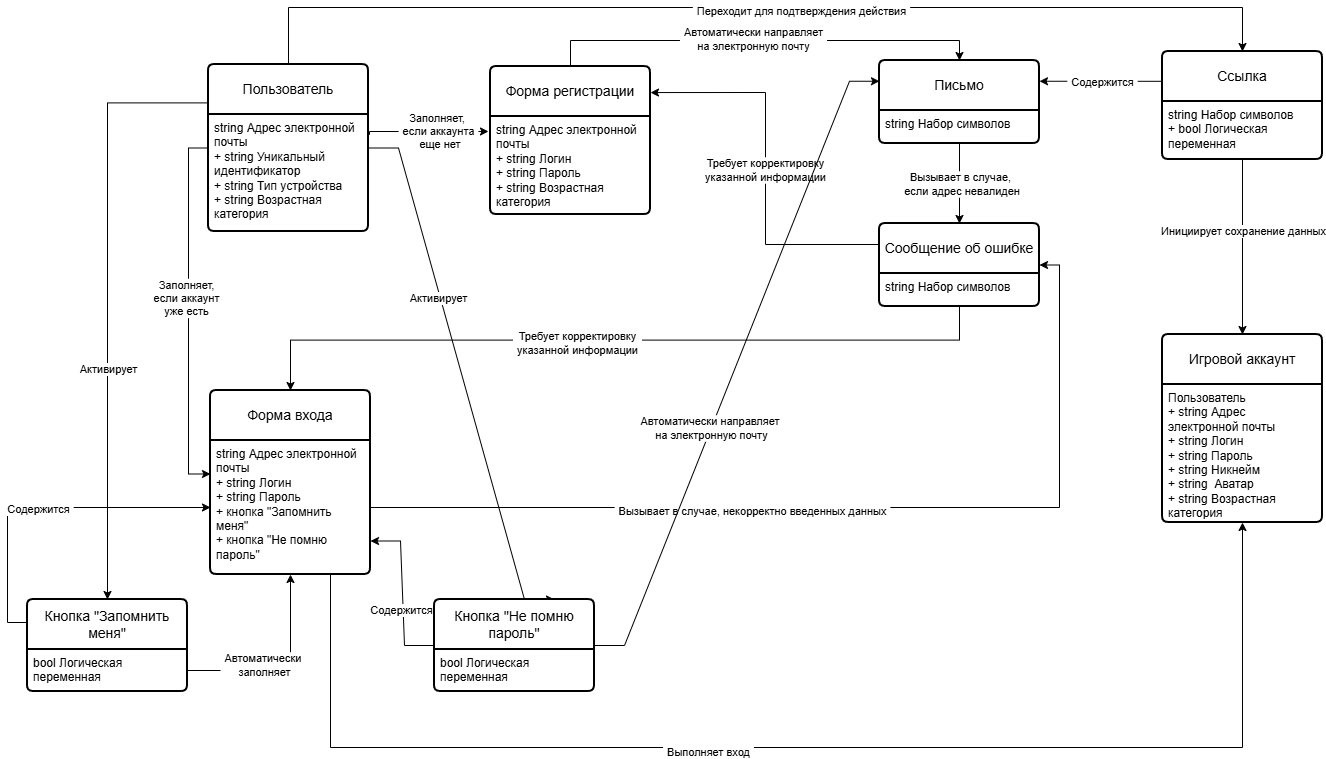

The diagram above was exported from draw.io. Its source (the exported page's mxGraphModel, read from the mxfile embedded in the PNG):
<mxGraphModel dx="2104" dy="1345" grid="0" gridSize="10" guides="1" tooltips="1" connect="1" arrows="1" fold="1" page="0" pageScale="1" pageWidth="827" pageHeight="1169" math="0" shadow="0">
  <root>
    <mxCell id="0" />
    <mxCell id="1" parent="0" />
    <mxCell id="2" edge="1" parent="1" source="8" style="edgeStyle=orthogonalEdgeStyle;rounded=0;orthogonalLoop=1;jettySize=auto;html=1;entryX=0.5;entryY=0;entryDx=0;entryDy=0;defaultLabelBackgroundColor=page;labelPadding=0 4;" target="34">
      <mxGeometry relative="1" x="0.0256" as="geometry">
        <Array as="points">
          <mxPoint x="-84" y="-48" />
          <mxPoint x="870" y="-48" />
        </Array>
      </mxGeometry>
    </mxCell>
    <mxCell id="3" connectable="0" parent="2" style="edgeLabel;html=1;align=center;verticalAlign=middle;resizable=0;points=[];inheritText=1;defaultLabelBackgroundColor=page;labelPadding=0 4;" value="Переходит для подтверждения действия" vertex="1">
      <mxGeometry relative="1" x="0.0787" y="-3" as="geometry">
        <mxPoint as="offset" />
      </mxGeometry>
    </mxCell>
    <mxCell id="4" edge="1" parent="1" source="8" style="edgeStyle=entityRelationEdgeStyle;rounded=0;orthogonalLoop=1;jettySize=auto;html=1;entryX=0.75;entryY=0;entryDx=0;entryDy=0;defaultLabelBackgroundColor=page;labelPadding=0 4;" target="20">
      <mxGeometry relative="1" as="geometry" />
    </mxCell>
    <mxCell id="5" connectable="0" parent="4" style="edgeLabel;html=1;align=center;verticalAlign=middle;resizable=0;points=[];inheritText=1;defaultLabelBackgroundColor=page;labelPadding=0 4;" value="Активирует" vertex="1">
      <mxGeometry relative="1" x="-0.2989" y="-2" as="geometry">
        <mxPoint as="offset" />
      </mxGeometry>
    </mxCell>
    <mxCell id="6" edge="1" parent="1" source="8" style="edgeStyle=orthogonalEdgeStyle;rounded=0;orthogonalLoop=1;jettySize=auto;html=1;defaultLabelBackgroundColor=page;labelPadding=0 4;" target="16">
      <mxGeometry relative="1" x="0.1516" as="geometry">
        <Array as="points">
          <mxPoint x="-265" y="47.4" />
        </Array>
      </mxGeometry>
    </mxCell>
    <mxCell id="7" connectable="0" parent="6" style="edgeLabel;html=1;align=center;verticalAlign=middle;resizable=0;points=[];inheritText=1;defaultLabelBackgroundColor=page;labelPadding=0 4;" value="Активирует" vertex="1">
      <mxGeometry relative="1" x="0.2286" y="1" as="geometry">
        <mxPoint as="offset" />
      </mxGeometry>
    </mxCell>
    <mxCell id="8" parent="1" style="swimlane;childLayout=stackLayout;horizontal=1;startSize=50;horizontalStack=0;rounded=1;fontSize=14;fontStyle=0;strokeWidth=2;resizeParent=0;resizeLast=1;shadow=0;dashed=0;align=center;arcSize=4;whiteSpace=wrap;html=1;" value="Пользователь" vertex="1">
      <mxGeometry height="167" width="160" x="-164" y="9" as="geometry" />
    </mxCell>
    <mxCell id="9" parent="8" style="align=left;strokeColor=none;fillColor=none;spacingLeft=4;spacingRight=4;fontSize=12;verticalAlign=top;rotatable=0;part=1;html=1;whiteSpace=wrap;" value="string Адрес электронной почты&lt;br&gt;+ string Уникальный идентификатор&lt;br&gt;+ string Тип устройства&lt;div&gt;+ string Возрастная категория&lt;/div&gt;" vertex="1">
      <mxGeometry height="117" width="160" y="50" as="geometry" />
    </mxCell>
    <mxCell id="10" parent="1" style="swimlane;childLayout=stackLayout;horizontal=1;startSize=50;horizontalStack=0;rounded=1;fontSize=14;fontStyle=0;strokeWidth=2;resizeParent=0;resizeLast=1;shadow=0;dashed=0;align=center;arcSize=4;whiteSpace=wrap;html=1;" value="Игровой аккаунт" vertex="1">
      <mxGeometry height="188" width="160" x="790" y="279" as="geometry" />
    </mxCell>
    <mxCell id="11" parent="10" style="align=left;strokeColor=none;fillColor=none;spacingLeft=4;spacingRight=4;fontSize=12;verticalAlign=top;rotatable=0;part=1;html=1;whiteSpace=wrap;" value="Пользователь&lt;div&gt;+ string Адрес электронной почты&lt;/div&gt;&lt;div&gt;+ string Логин&lt;/div&gt;&lt;div&gt;+ string Пароль&lt;/div&gt;&lt;div&gt;+ string Никнейм&lt;/div&gt;&lt;div&gt;+ string&amp;nbsp; Аватар&lt;/div&gt;&lt;div&gt;+ string Возрастная категория&lt;/div&gt;&lt;div&gt;&lt;br&gt;&lt;/div&gt;" vertex="1">
      <mxGeometry height="138" width="160" y="50" as="geometry" />
    </mxCell>
    <mxCell id="12" parent="1" style="swimlane;childLayout=stackLayout;horizontal=1;startSize=50;horizontalStack=0;rounded=1;fontSize=14;fontStyle=0;strokeWidth=2;resizeParent=0;resizeLast=1;shadow=0;dashed=0;align=center;arcSize=4;whiteSpace=wrap;html=1;" value="Форма регистрации" vertex="1">
      <mxGeometry height="148" width="160" x="118" y="11" as="geometry" />
    </mxCell>
    <mxCell id="13" parent="12" style="align=left;strokeColor=none;fillColor=none;spacingLeft=4;spacingRight=4;fontSize=12;verticalAlign=top;rotatable=0;part=1;html=1;whiteSpace=wrap;" value="string Адрес электронной почты&lt;br&gt;+ string Логин&lt;br&gt;+ string Пароль&lt;div&gt;+ string Возрастная категория&lt;br&gt;&lt;div&gt;&lt;br&gt;&lt;/div&gt;&lt;/div&gt;" vertex="1">
      <mxGeometry height="98" width="160" y="50" as="geometry" />
    </mxCell>
    <mxCell id="14" parent="1" style="swimlane;childLayout=stackLayout;horizontal=1;startSize=50;horizontalStack=0;rounded=1;fontSize=14;fontStyle=0;strokeWidth=2;resizeParent=0;resizeLast=1;shadow=0;dashed=0;align=center;arcSize=4;whiteSpace=wrap;html=1;" value="Форма входа" vertex="1">
      <mxGeometry height="184" width="160" x="-162" y="335" as="geometry" />
    </mxCell>
    <mxCell id="15" parent="14" style="align=left;strokeColor=none;fillColor=none;spacingLeft=4;spacingRight=4;fontSize=12;verticalAlign=top;rotatable=0;part=1;html=1;whiteSpace=wrap;" value="string Адрес электронной почты&lt;br&gt;+ string Логин&lt;br&gt;+ string Пароль&lt;div&gt;+ кнопка &quot;Запомнить меня&quot;&lt;/div&gt;&lt;div&gt;+ кнопка &quot;Не помню пароль&quot;&lt;/div&gt;&lt;div&gt;&lt;br&gt;&lt;/div&gt;" vertex="1">
      <mxGeometry height="134" width="160" y="50" as="geometry" />
    </mxCell>
    <mxCell id="16" parent="1" style="swimlane;childLayout=stackLayout;horizontal=1;startSize=50;horizontalStack=0;rounded=1;fontSize=14;fontStyle=0;strokeWidth=2;resizeParent=0;resizeLast=1;shadow=0;dashed=0;align=center;arcSize=4;whiteSpace=wrap;html=1;" value="Кнопка &quot;Запомнить меня&quot;" vertex="1">
      <mxGeometry height="92" width="160" x="-345" y="544" as="geometry" />
    </mxCell>
    <mxCell id="17" parent="16" style="align=left;strokeColor=none;fillColor=none;spacingLeft=4;spacingRight=4;fontSize=12;verticalAlign=top;rotatable=0;part=1;html=1;whiteSpace=wrap;" value="bool Логическая переменная" vertex="1">
      <mxGeometry height="42" width="160" y="50" as="geometry" />
    </mxCell>
    <mxCell id="18" edge="1" parent="1" source="20" style="edgeStyle=entityRelationEdgeStyle;rounded=0;orthogonalLoop=1;jettySize=auto;html=1;entryX=0;entryY=0.25;entryDx=0;entryDy=0;defaultLabelBackgroundColor=page;labelPadding=0 4;" target="28">
      <mxGeometry relative="1" as="geometry" />
    </mxCell>
    <mxCell id="19" connectable="0" parent="18" style="edgeLabel;html=1;align=center;verticalAlign=middle;resizable=0;points=[];inheritText=1;defaultLabelBackgroundColor=page;labelPadding=0 4;" value="Автоматически направляет&amp;nbsp;&lt;div&gt;на электронную почту&lt;/div&gt;" vertex="1">
      <mxGeometry relative="1" x="-0.2104" as="geometry">
        <mxPoint as="offset" />
      </mxGeometry>
    </mxCell>
    <mxCell id="20" parent="1" style="swimlane;childLayout=stackLayout;horizontal=1;startSize=50;horizontalStack=0;rounded=1;fontSize=14;fontStyle=0;strokeWidth=2;resizeParent=0;resizeLast=1;shadow=0;dashed=0;align=center;arcSize=4;whiteSpace=wrap;html=1;" value="Кнопка &quot;Не помню пароль&quot;" vertex="1">
      <mxGeometry height="92" width="160" x="62" y="544" as="geometry" />
    </mxCell>
    <mxCell id="21" parent="20" style="align=left;strokeColor=none;fillColor=none;spacingLeft=4;spacingRight=4;fontSize=12;verticalAlign=top;rotatable=0;part=1;html=1;whiteSpace=wrap;" value="bool Логическая переменная" vertex="1">
      <mxGeometry height="42" width="160" y="50" as="geometry" />
    </mxCell>
    <mxCell id="22" edge="1" parent="1" source="24" style="edgeStyle=orthogonalEdgeStyle;rounded=0;orthogonalLoop=1;jettySize=auto;html=1;entryX=0.5;entryY=0;entryDx=0;entryDy=0;defaultLabelBackgroundColor=page;labelPadding=0 4;" target="14">
      <mxGeometry relative="1" as="geometry">
        <Array as="points">
          <mxPoint x="587" y="284.6" />
          <mxPoint x="-82" y="284.6" />
        </Array>
      </mxGeometry>
    </mxCell>
    <mxCell id="23" connectable="0" parent="22" style="edgeLabel;html=1;align=center;verticalAlign=middle;resizable=0;points=[];inheritText=1;defaultLabelBackgroundColor=page;labelPadding=0 4;" value="Требует корректировку&lt;div&gt;указанной информации&lt;/div&gt;" vertex="1">
      <mxGeometry relative="1" x="0.1057" y="3" as="geometry">
        <mxPoint as="offset" />
      </mxGeometry>
    </mxCell>
    <mxCell id="24" parent="1" style="swimlane;childLayout=stackLayout;horizontal=1;startSize=50;horizontalStack=0;rounded=1;fontSize=14;fontStyle=0;strokeWidth=2;resizeParent=0;resizeLast=1;shadow=0;dashed=0;align=center;arcSize=4;whiteSpace=wrap;html=1;" value="Сообщение об ошибке" vertex="1">
      <mxGeometry height="83" width="160" x="507" y="168" as="geometry" />
    </mxCell>
    <mxCell id="25" parent="24" style="align=left;strokeColor=none;fillColor=none;spacingLeft=4;spacingRight=4;fontSize=12;verticalAlign=top;rotatable=0;part=1;html=1;whiteSpace=wrap;" value="string Набор символов&lt;div&gt;&lt;br&gt;&lt;/div&gt;" vertex="1">
      <mxGeometry height="33" width="160" y="50" as="geometry" />
    </mxCell>
    <mxCell id="26" edge="1" parent="1" source="28" style="edgeStyle=orthogonalEdgeStyle;rounded=0;orthogonalLoop=1;jettySize=auto;html=1;defaultLabelBackgroundColor=page;labelPadding=0 4;" target="24">
      <mxGeometry relative="1" as="geometry" />
    </mxCell>
    <mxCell id="27" connectable="0" parent="26" style="edgeLabel;html=1;align=center;verticalAlign=middle;resizable=0;points=[];inheritText=1;defaultLabelBackgroundColor=page;labelPadding=0 4;" value="Вызывает в случае,&lt;div&gt;&amp;nbsp;если адрес невалиден&lt;/div&gt;" vertex="1">
      <mxGeometry relative="1" x="0.025" as="geometry">
        <mxPoint as="offset" />
      </mxGeometry>
    </mxCell>
    <mxCell id="28" parent="1" style="swimlane;childLayout=stackLayout;horizontal=1;startSize=50;horizontalStack=0;rounded=1;fontSize=14;fontStyle=0;strokeWidth=2;resizeParent=0;resizeLast=1;shadow=0;dashed=0;align=center;arcSize=4;whiteSpace=wrap;html=1;" value="Письмо" vertex="1">
      <mxGeometry height="83" width="160" x="507" y="5" as="geometry" />
    </mxCell>
    <mxCell id="29" parent="28" style="align=left;strokeColor=none;fillColor=none;spacingLeft=4;spacingRight=4;fontSize=12;verticalAlign=top;rotatable=0;part=1;html=1;whiteSpace=wrap;" value="string Набор символов&lt;div&gt;&lt;br&gt;&lt;/div&gt;" vertex="1">
      <mxGeometry height="33" width="160" y="50" as="geometry" />
    </mxCell>
    <mxCell id="30" edge="1" parent="1" source="34" style="edgeStyle=orthogonalEdgeStyle;rounded=0;orthogonalLoop=1;jettySize=auto;html=1;entryX=0.5;entryY=0;entryDx=0;entryDy=0;defaultLabelBackgroundColor=page;labelPadding=0 4;" target="10">
      <mxGeometry relative="1" as="geometry" />
    </mxCell>
    <mxCell id="31" connectable="0" parent="30" style="edgeLabel;html=1;align=center;verticalAlign=middle;resizable=0;points=[];inheritText=1;defaultLabelBackgroundColor=page;labelPadding=0 4;" value="Инициирует сохранение данных" vertex="1">
      <mxGeometry relative="1" x="-0.1771" as="geometry">
        <mxPoint as="offset" />
      </mxGeometry>
    </mxCell>
    <mxCell id="32" edge="1" parent="1" source="34" style="edgeStyle=orthogonalEdgeStyle;rounded=0;orthogonalLoop=1;jettySize=auto;html=1;entryX=1;entryY=0.25;entryDx=0;entryDy=0;defaultLabelBackgroundColor=page;labelPadding=0 4;" target="28">
      <mxGeometry relative="1" as="geometry">
        <Array as="points">
          <mxPoint x="758.29" y="25.75" />
          <mxPoint x="758.29" y="25.75" />
        </Array>
      </mxGeometry>
    </mxCell>
    <mxCell id="33" connectable="0" parent="32" style="edgeLabel;html=1;align=center;verticalAlign=middle;resizable=0;points=[];inheritText=1;defaultLabelBackgroundColor=page;labelPadding=0 4;" value="Содержится" vertex="1">
      <mxGeometry relative="1" x="-0.2056" y="2" as="geometry">
        <mxPoint x="-11" y="-1" as="offset" />
      </mxGeometry>
    </mxCell>
    <mxCell id="34" parent="1" style="swimlane;childLayout=stackLayout;horizontal=1;startSize=50;horizontalStack=0;rounded=1;fontSize=14;fontStyle=0;strokeWidth=2;resizeParent=0;resizeLast=1;shadow=0;dashed=0;align=center;arcSize=4;whiteSpace=wrap;html=1;" value="Ссылка" vertex="1">
      <mxGeometry height="108" width="160" x="790" y="-4" as="geometry" />
    </mxCell>
    <mxCell id="35" parent="34" style="align=left;strokeColor=none;fillColor=none;spacingLeft=4;spacingRight=4;fontSize=12;verticalAlign=top;rotatable=0;part=1;html=1;whiteSpace=wrap;" value="string Набор символов&lt;div&gt;+ bool Логическая переменная&lt;/div&gt;&lt;div&gt;&lt;br&gt;&lt;div&gt;&lt;br&gt;&lt;/div&gt;&lt;/div&gt;" vertex="1">
      <mxGeometry height="58" width="160" y="50" as="geometry" />
    </mxCell>
    <mxCell id="36" edge="1" parent="1" source="9" style="edgeStyle=orthogonalEdgeStyle;rounded=0;orthogonalLoop=1;jettySize=auto;html=1;defaultLabelBackgroundColor=page;labelPadding=0 4;exitX=1.006;exitY=0.173;exitDx=0;exitDy=0;exitPerimeter=0;">
      <mxGeometry relative="1" as="geometry">
        <Array as="points">
          <mxPoint x="-3" y="76" />
        </Array>
        <mxPoint x="116" y="76" as="targetPoint" />
      </mxGeometry>
    </mxCell>
    <mxCell id="37" connectable="0" parent="36" style="edgeLabel;html=1;align=center;verticalAlign=middle;resizable=0;points=[];inheritText=1;defaultLabelBackgroundColor=page;labelPadding=0 4;" value="Заполняет,&amp;nbsp;&lt;div&gt;&lt;span style=&quot;background-color: transparent; color: light-dark(#000000, var(--ge-light-color, #ffffff));&quot;&gt;если аккаунта&lt;/span&gt;&lt;/div&gt;&lt;div&gt;&lt;span style=&quot;background-color: transparent; color: light-dark(#000000, var(--ge-light-color, #ffffff));&quot;&gt;&amp;nbsp;еще нет&lt;/span&gt;&lt;/div&gt;" vertex="1">
      <mxGeometry relative="1" x="0.1819" as="geometry">
        <mxPoint as="offset" />
      </mxGeometry>
    </mxCell>
    <mxCell id="38" edge="1" parent="1" source="8" style="edgeStyle=orthogonalEdgeStyle;rounded=0;orthogonalLoop=1;jettySize=auto;html=1;entryX=0;entryY=0.25;entryDx=0;entryDy=0;defaultLabelBackgroundColor=page;labelPadding=0 4;exitX=0;exitY=0.5;exitDx=0;exitDy=0;libavoidRouting=1;" target="15">
      <mxGeometry relative="1" as="geometry">
        <Array as="points">
          <mxPoint x="-184" y="93" />
          <mxPoint x="-184" y="419" />
        </Array>
      </mxGeometry>
    </mxCell>
    <mxCell id="39" connectable="0" parent="38" style="edgeLabel;html=1;align=center;verticalAlign=middle;resizable=0;points=[];inheritText=1;defaultLabelBackgroundColor=page;labelPadding=0 4;" value="Заполняет,&lt;div&gt;если аккаунт&lt;/div&gt;&lt;div&gt;уже есть&lt;/div&gt;" vertex="1">
      <mxGeometry relative="1" x="-0.0808" y="-2" as="geometry">
        <mxPoint y="1" as="offset" />
      </mxGeometry>
    </mxCell>
    <mxCell id="40" edge="1" parent="1" source="12" style="edgeStyle=orthogonalEdgeStyle;rounded=0;orthogonalLoop=1;jettySize=auto;html=1;defaultLabelBackgroundColor=page;labelPadding=0 4;exitX=0.5;exitY=0;exitDx=0;exitDy=0;entryX=0.5;entryY=0;entryDx=0;entryDy=0;" target="28">
      <mxGeometry relative="1" x="-0.5391" as="geometry">
        <Array as="points" />
        <mxPoint x="277.99999999999994" y="-9.852000000000068" as="sourcePoint" />
        <mxPoint x="581.71" y="-30.57" as="targetPoint" />
      </mxGeometry>
    </mxCell>
    <mxCell id="41" connectable="0" parent="40" style="edgeLabel;html=1;align=center;verticalAlign=middle;resizable=0;points=[];inheritText=1;defaultLabelBackgroundColor=page;labelPadding=0 4;" value="Автоматически направляет&lt;div&gt;на электронную почту&lt;/div&gt;" vertex="1">
      <mxGeometry relative="1" x="-0.6049" y="5" as="geometry">
        <mxPoint x="123" y="3" as="offset" />
      </mxGeometry>
    </mxCell>
    <mxCell id="42" edge="1" parent="1" source="15" style="edgeStyle=entityRelationEdgeStyle;rounded=0;orthogonalLoop=1;jettySize=auto;html=1;defaultLabelBackgroundColor=page;labelPadding=0 4;endArrow=none;endFill=0;startArrow=classic;startFill=1;exitX=1;exitY=0.75;exitDx=0;exitDy=0;" target="20">
      <mxGeometry relative="1" x="-0.0231" as="geometry" />
    </mxCell>
    <mxCell id="43" connectable="0" parent="42" style="edgeLabel;html=1;align=center;verticalAlign=middle;resizable=0;points=[];inheritText=1;defaultLabelBackgroundColor=page;labelPadding=0 4;" value="Содержится" vertex="1">
      <mxGeometry relative="1" x="0.2031" y="-2" as="geometry">
        <mxPoint as="offset" />
      </mxGeometry>
    </mxCell>
    <mxCell id="44" edge="1" parent="1" source="15" style="edgeStyle=orthogonalEdgeStyle;rounded=0;orthogonalLoop=1;jettySize=auto;html=1;entryX=0;entryY=0.25;entryDx=0;entryDy=0;defaultLabelBackgroundColor=page;labelPadding=0 4;startArrow=classic;startFill=1;endArrow=none;endFill=0;libavoidRouting=1;" target="16">
      <mxGeometry relative="1" as="geometry">
        <Array as="points">
          <mxPoint x="-365" y="452" />
          <mxPoint x="-365" y="567" />
        </Array>
      </mxGeometry>
    </mxCell>
    <mxCell id="45" connectable="0" parent="44" style="edgeLabel;html=1;align=center;verticalAlign=middle;resizable=0;points=[];inheritText=1;defaultLabelBackgroundColor=page;labelPadding=0 4;" value="Содержится" vertex="1">
      <mxGeometry relative="1" x="0.0218" y="1" as="geometry">
        <mxPoint as="offset" />
      </mxGeometry>
    </mxCell>
    <mxCell id="46" edge="1" parent="1" source="24" style="edgeStyle=orthogonalEdgeStyle;rounded=0;orthogonalLoop=1;jettySize=auto;html=1;entryX=1;entryY=0.176;entryDx=0;entryDy=0;entryPerimeter=0;defaultLabelBackgroundColor=page;labelPadding=0 4;" target="12">
      <mxGeometry relative="1" x="-0.105" as="geometry">
        <Array as="points">
          <mxPoint x="393" y="189" />
          <mxPoint x="393" y="37" />
        </Array>
      </mxGeometry>
    </mxCell>
    <mxCell id="47" connectable="0" parent="46" style="edgeLabel;html=1;align=center;verticalAlign=middle;resizable=0;points=[];inheritText=1;defaultLabelBackgroundColor=page;labelPadding=0 4;" value="Требует корректировку&lt;div&gt;указанной информации&lt;/div&gt;" vertex="1">
      <mxGeometry relative="1" x="-0.0079" y="1" as="geometry">
        <mxPoint as="offset" />
      </mxGeometry>
    </mxCell>
    <mxCell id="48" edge="1" parent="1" source="15" style="edgeStyle=orthogonalEdgeStyle;rounded=0;orthogonalLoop=1;jettySize=auto;html=1;entryX=1;entryY=0.5;entryDx=0;entryDy=0;defaultLabelBackgroundColor=page;labelPadding=0 4;" target="24">
      <mxGeometry relative="1" as="geometry" />
    </mxCell>
    <mxCell id="49" connectable="0" parent="48" style="edgeLabel;html=1;align=center;verticalAlign=middle;resizable=0;points=[];inheritText=1;defaultLabelBackgroundColor=page;labelPadding=0 4;" value="Вызывает в случае, некорректно введенных данных" vertex="1">
      <mxGeometry relative="1" x="-0.2001" y="-3" as="geometry">
        <mxPoint as="offset" />
      </mxGeometry>
    </mxCell>
    <mxCell id="50" edge="1" parent="1" source="17" style="edgeStyle=orthogonalEdgeStyle;rounded=0;orthogonalLoop=1;jettySize=auto;html=1;entryX=0.5;entryY=1;entryDx=0;entryDy=0;defaultLabelBackgroundColor=page;labelPadding=0 4;" target="14">
      <mxGeometry relative="1" as="geometry" />
    </mxCell>
    <mxCell id="51" connectable="0" parent="50" style="edgeLabel;html=1;align=center;verticalAlign=middle;resizable=0;points=[];inheritText=1;defaultLabelBackgroundColor=page;labelPadding=0 4;" value="Автоматически&amp;nbsp;&lt;div&gt;заполняет&lt;/div&gt;" vertex="1">
      <mxGeometry relative="1" x="-0.2319" y="5" as="geometry">
        <mxPoint as="offset" />
      </mxGeometry>
    </mxCell>
    <mxCell id="52" edge="1" parent="1" source="14" style="edgeStyle=orthogonalEdgeStyle;rounded=0;orthogonalLoop=1;jettySize=auto;html=1;entryX=0.5;entryY=1;entryDx=0;entryDy=0;defaultLabelBackgroundColor=page;labelPadding=0 4;exitX=0.75;exitY=1;exitDx=0;exitDy=0;" target="11">
      <mxGeometry relative="1" x="0.0337" as="geometry">
        <Array as="points">
          <mxPoint x="-42" y="692" />
          <mxPoint x="870" y="692" />
        </Array>
      </mxGeometry>
    </mxCell>
    <mxCell id="53" connectable="0" parent="52" style="edgeLabel;html=1;align=center;verticalAlign=middle;resizable=0;points=[];inheritText=1;defaultLabelBackgroundColor=page;labelPadding=0 4;" value="Выполняет вход" vertex="1">
      <mxGeometry relative="1" x="-0.1608" y="-4" as="geometry">
        <mxPoint as="offset" />
      </mxGeometry>
    </mxCell>
  </root>
</mxGraphModel>